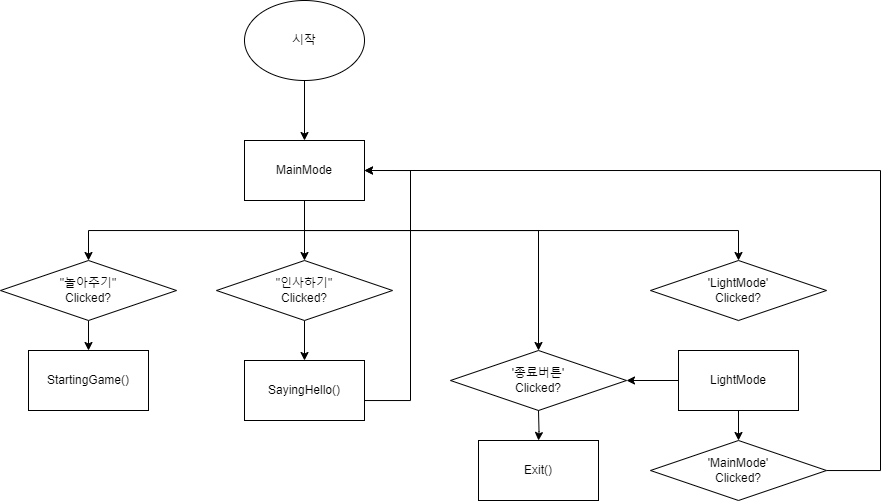

The diagram above was exported from draw.io. Its source (the exported page's mxGraphModel, read from the mxfile embedded in the PNG):
<mxGraphModel dx="778" dy="421" grid="1" gridSize="10" guides="1" tooltips="1" connect="1" arrows="1" fold="1" page="1" pageScale="1" pageWidth="827" pageHeight="1169" math="0" shadow="0">
  <root>
    <mxCell id="0" />
    <mxCell id="1" parent="0" />
    <mxCell id="rMcTDDfsjluTCi7YySzg-3" value="" style="edgeStyle=orthogonalEdgeStyle;rounded=0;orthogonalLoop=1;jettySize=auto;html=1;" edge="1" parent="1" source="rMcTDDfsjluTCi7YySzg-1" target="rMcTDDfsjluTCi7YySzg-2">
      <mxGeometry relative="1" as="geometry" />
    </mxCell>
    <mxCell id="rMcTDDfsjluTCi7YySzg-1" value="시작" style="ellipse;whiteSpace=wrap;html=1;" vertex="1" parent="1">
      <mxGeometry x="354" y="50" width="120" height="80" as="geometry" />
    </mxCell>
    <mxCell id="rMcTDDfsjluTCi7YySzg-5" value="" style="edgeStyle=orthogonalEdgeStyle;rounded=0;orthogonalLoop=1;jettySize=auto;html=1;" edge="1" parent="1" source="rMcTDDfsjluTCi7YySzg-2" target="rMcTDDfsjluTCi7YySzg-4">
      <mxGeometry relative="1" as="geometry" />
    </mxCell>
    <mxCell id="rMcTDDfsjluTCi7YySzg-10" style="edgeStyle=orthogonalEdgeStyle;rounded=0;orthogonalLoop=1;jettySize=auto;html=1;entryX=0.5;entryY=0;entryDx=0;entryDy=0;" edge="1" parent="1" source="rMcTDDfsjluTCi7YySzg-2" target="rMcTDDfsjluTCi7YySzg-9">
      <mxGeometry relative="1" as="geometry">
        <Array as="points">
          <mxPoint x="414" y="280" />
          <mxPoint x="198" y="280" />
        </Array>
      </mxGeometry>
    </mxCell>
    <mxCell id="rMcTDDfsjluTCi7YySzg-18" style="edgeStyle=orthogonalEdgeStyle;rounded=0;orthogonalLoop=1;jettySize=auto;html=1;" edge="1" parent="1" source="rMcTDDfsjluTCi7YySzg-2" target="rMcTDDfsjluTCi7YySzg-17">
      <mxGeometry relative="1" as="geometry">
        <Array as="points">
          <mxPoint x="414" y="280" />
          <mxPoint x="648" y="280" />
        </Array>
      </mxGeometry>
    </mxCell>
    <mxCell id="rMcTDDfsjluTCi7YySzg-27" style="edgeStyle=orthogonalEdgeStyle;rounded=0;orthogonalLoop=1;jettySize=auto;html=1;" edge="1" parent="1" source="rMcTDDfsjluTCi7YySzg-2" target="rMcTDDfsjluTCi7YySzg-24">
      <mxGeometry relative="1" as="geometry">
        <Array as="points">
          <mxPoint x="414" y="280" />
          <mxPoint x="848" y="280" />
        </Array>
      </mxGeometry>
    </mxCell>
    <mxCell id="rMcTDDfsjluTCi7YySzg-2" value="MainMode" style="rounded=0;whiteSpace=wrap;html=1;" vertex="1" parent="1">
      <mxGeometry x="354" y="190" width="120" height="60" as="geometry" />
    </mxCell>
    <mxCell id="rMcTDDfsjluTCi7YySzg-7" value="" style="edgeStyle=orthogonalEdgeStyle;rounded=0;orthogonalLoop=1;jettySize=auto;html=1;" edge="1" parent="1" source="rMcTDDfsjluTCi7YySzg-4" target="rMcTDDfsjluTCi7YySzg-6">
      <mxGeometry relative="1" as="geometry" />
    </mxCell>
    <mxCell id="rMcTDDfsjluTCi7YySzg-4" value="&quot;인사하기&quot;&lt;br&gt;&lt;div&gt;Clicked?&lt;/div&gt;" style="rhombus;whiteSpace=wrap;html=1;" vertex="1" parent="1">
      <mxGeometry x="326" y="310" width="176" height="60" as="geometry" />
    </mxCell>
    <mxCell id="rMcTDDfsjluTCi7YySzg-8" style="edgeStyle=orthogonalEdgeStyle;rounded=0;orthogonalLoop=1;jettySize=auto;html=1;entryX=1;entryY=0.5;entryDx=0;entryDy=0;" edge="1" parent="1" source="rMcTDDfsjluTCi7YySzg-6" target="rMcTDDfsjluTCi7YySzg-2">
      <mxGeometry relative="1" as="geometry">
        <Array as="points">
          <mxPoint x="520" y="450" />
          <mxPoint x="520" y="220" />
        </Array>
      </mxGeometry>
    </mxCell>
    <mxCell id="rMcTDDfsjluTCi7YySzg-6" value="SayingHello()" style="rounded=0;whiteSpace=wrap;html=1;" vertex="1" parent="1">
      <mxGeometry x="354" y="410" width="120" height="60" as="geometry" />
    </mxCell>
    <mxCell id="rMcTDDfsjluTCi7YySzg-12" value="" style="edgeStyle=orthogonalEdgeStyle;rounded=0;orthogonalLoop=1;jettySize=auto;html=1;" edge="1" parent="1" source="rMcTDDfsjluTCi7YySzg-9" target="rMcTDDfsjluTCi7YySzg-11">
      <mxGeometry relative="1" as="geometry" />
    </mxCell>
    <mxCell id="rMcTDDfsjluTCi7YySzg-9" value="&quot;놀아주기&quot;&lt;br&gt;&lt;div&gt;Clicked?&lt;/div&gt;" style="rhombus;whiteSpace=wrap;html=1;" vertex="1" parent="1">
      <mxGeometry x="110" y="310" width="176" height="60" as="geometry" />
    </mxCell>
    <mxCell id="rMcTDDfsjluTCi7YySzg-11" value="StartingGame()" style="whiteSpace=wrap;html=1;" vertex="1" parent="1">
      <mxGeometry x="138" y="400" width="120" height="60" as="geometry" />
    </mxCell>
    <mxCell id="rMcTDDfsjluTCi7YySzg-17" value="'종료버튼'&lt;div&gt;Clicked?&lt;/div&gt;" style="rhombus;whiteSpace=wrap;html=1;" vertex="1" parent="1">
      <mxGeometry x="560" y="400" width="176" height="60" as="geometry" />
    </mxCell>
    <mxCell id="rMcTDDfsjluTCi7YySzg-19" value="Exit()" style="rounded=0;whiteSpace=wrap;html=1;" vertex="1" parent="1">
      <mxGeometry x="588" y="490" width="120" height="60" as="geometry" />
    </mxCell>
    <mxCell id="rMcTDDfsjluTCi7YySzg-20" value="" style="edgeStyle=orthogonalEdgeStyle;rounded=0;orthogonalLoop=1;jettySize=auto;html=1;" edge="1" target="rMcTDDfsjluTCi7YySzg-19" parent="1">
      <mxGeometry relative="1" as="geometry">
        <mxPoint x="648" y="460" as="sourcePoint" />
      </mxGeometry>
    </mxCell>
    <mxCell id="rMcTDDfsjluTCi7YySzg-24" value="'LightMode'&lt;div&gt;Clicked?&lt;/div&gt;" style="rhombus;whiteSpace=wrap;html=1;" vertex="1" parent="1">
      <mxGeometry x="760" y="310" width="176" height="60" as="geometry" />
    </mxCell>
    <mxCell id="rMcTDDfsjluTCi7YySzg-25" value="" style="edgeStyle=orthogonalEdgeStyle;rounded=0;orthogonalLoop=1;jettySize=auto;html=1;" edge="1" target="rMcTDDfsjluTCi7YySzg-26" parent="1">
      <mxGeometry relative="1" as="geometry">
        <mxPoint x="848" y="410" as="sourcePoint" />
      </mxGeometry>
    </mxCell>
    <mxCell id="rMcTDDfsjluTCi7YySzg-34" value="" style="edgeStyle=orthogonalEdgeStyle;rounded=0;orthogonalLoop=1;jettySize=auto;html=1;" edge="1" parent="1" source="rMcTDDfsjluTCi7YySzg-26" target="rMcTDDfsjluTCi7YySzg-31">
      <mxGeometry relative="1" as="geometry" />
    </mxCell>
    <mxCell id="rMcTDDfsjluTCi7YySzg-36" value="" style="edgeStyle=orthogonalEdgeStyle;rounded=0;orthogonalLoop=1;jettySize=auto;html=1;" edge="1" parent="1" source="rMcTDDfsjluTCi7YySzg-26" target="rMcTDDfsjluTCi7YySzg-17">
      <mxGeometry relative="1" as="geometry" />
    </mxCell>
    <mxCell id="rMcTDDfsjluTCi7YySzg-26" value="LightMode" style="rounded=0;whiteSpace=wrap;html=1;" vertex="1" parent="1">
      <mxGeometry x="788" y="400" width="120" height="60" as="geometry" />
    </mxCell>
    <mxCell id="rMcTDDfsjluTCi7YySzg-32" style="edgeStyle=orthogonalEdgeStyle;rounded=0;orthogonalLoop=1;jettySize=auto;html=1;entryX=1;entryY=0.5;entryDx=0;entryDy=0;" edge="1" parent="1" source="rMcTDDfsjluTCi7YySzg-31" target="rMcTDDfsjluTCi7YySzg-2">
      <mxGeometry relative="1" as="geometry">
        <Array as="points">
          <mxPoint x="990" y="520" />
          <mxPoint x="990" y="220" />
        </Array>
      </mxGeometry>
    </mxCell>
    <mxCell id="rMcTDDfsjluTCi7YySzg-31" value="'MainMode'&lt;div&gt;Clicked?&lt;/div&gt;" style="rhombus;whiteSpace=wrap;html=1;" vertex="1" parent="1">
      <mxGeometry x="760" y="490" width="176" height="60" as="geometry" />
    </mxCell>
  </root>
</mxGraphModel>